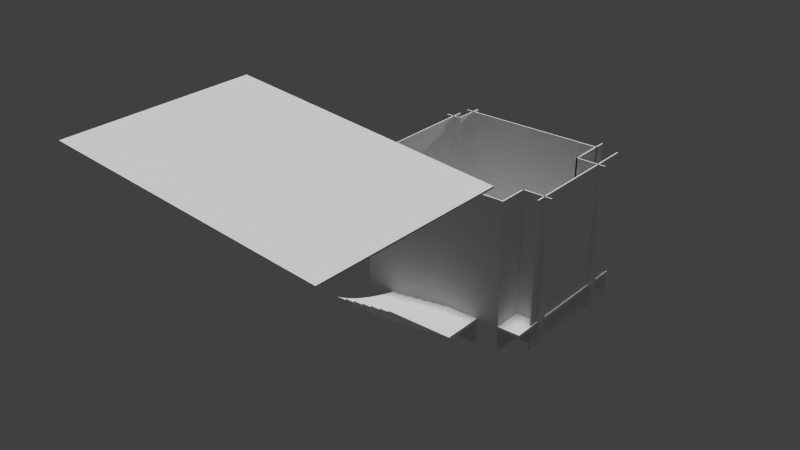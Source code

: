 # Source: floor.blend  (saved by Blender 2.73.0; exported with 4.5.12 LTS)
import bpy
from mathutils import Matrix  # noqa: F401  (used for matrix-valued properties, if any)

bpy.ops.wm.read_factory_settings(use_empty=True)
scene = bpy.context.scene
scene.name = 'Scene'

# ---- collections
col_collection_1 = bpy.data.collections.new('Collection 1'); scene.collection.children.link(col_collection_1)

# ---- materials (node trees are filled in below, after node groups)
mat_concrete = bpy.data.materials.new('Concrete')
mat_concrete.alpha_threshold = 0.0
mat_concrete.use_transparent_shadow = False
mat_concrete.roughness = 0.5
mat_concrete.specular_intensity = 0.108
mat_carpet = bpy.data.materials.new('Carpet')
mat_carpet.alpha_threshold = 0.0
mat_carpet.use_transparent_shadow = False
mat_carpet.roughness = 0.5
mat_carpet.specular_intensity = 0.3182
mat_drywall = bpy.data.materials.new('drywall')
mat_drywall.alpha_threshold = 0.0
mat_drywall.use_transparent_shadow = False
mat_drywall.roughness = 0.5

# ---- material node trees

# ---- world
world_world = bpy.data.worlds.new('World'); scene.world = world_world
world_world.color = (0.05088, 0.05088, 0.05088)
world_world.use_sun_shadow = False
world_world.sun_shadow_jitter_overblur = 0.0
world_world.cycles.sampling_method = 'MANUAL'
world_world.cycles.sample_map_resolution = 256

# ---- lights
light_point = bpy.data.lights.new('Point', 'POINT')
light_point.transmission_factor = 0.0
light_point.energy = 100.0
light_point.shadow_buffer_clip_start = 0.5
light_point.shadow_soft_size = 0.1
light_point.shadow_maximum_resolution = 0.006
light_point.use_absolute_resolution = True
light_point.cycles.use_multiple_importance_sampling = False
light_sun = bpy.data.lights.new('Sun', 'SUN')
light_sun.transmission_factor = 0.0
light_sun.angle = 0.1993
light_sun.energy = 1.0
light_sun.shadow_buffer_clip_start = 0.5
light_sun.shadow_soft_size = 0.1
light_sun.shadow_cascade_max_distance = 1000.0
light_sun.cycles.use_multiple_importance_sampling = False
light_sun_001 = bpy.data.lights.new('Sun.001', 'SUN')
light_sun_001.transmission_factor = 0.0
light_sun_001.angle = 0.1993
light_sun_001.energy = 1.0
light_sun_001.shadow_buffer_clip_start = 0.5
light_sun_001.shadow_soft_size = 0.1
light_sun_001.shadow_cascade_max_distance = 1000.0
light_sun_001.cycles.use_multiple_importance_sampling = False

# ---- meshes
me_cube_001 = bpy.data.meshes.new('Cube.001')
me_cube_001.from_pydata([(-1.0, -1.0, -1.0), (-1.0, 1.0, -1.0), (1.0, 1.0, -1.0), (1.0, -1.0, -1.0), (-1.0, -1.0, 1.0), (-1.0, 1.0, 1.0), (1.0, 1.0, 1.0), (1.0, -1.0, 1.0)], [], [(4, 5, 1, 0), (5, 6, 2, 1), (6, 7, 3, 2), (7, 4, 0, 3), (0, 1, 2, 3), (7, 6, 5, 4)])
me_cube_001.use_remesh_preserve_volume = False
me_cube_001.use_remesh_preserve_attributes = False
me_cube_001.use_mirror_vertex_groups = False
me_cube_001.update()
me_cube = bpy.data.meshes.new('Cube')
me_cube.from_pydata([(-1.0, -1.0, -1.0), (-1.0, 1.0, -1.0), (1.0, 1.0, -1.0), (1.0, -1.0, -1.0), (-1.0, -1.0, 1.0), (-1.0, 1.0, 1.0), (1.0, 1.0, 1.0), (1.0, -1.0, 1.0), (-1.0, -201.0, -1.0), (-1.0, -199.0, -1.0), (1.0, -199.0, -1.0), (1.0, -201.0, -1.0), (-1.0, -201.0, 1.0), (-1.0, -199.0, 1.0), (1.0, -199.0, 1.0), (1.0, -201.0, 1.0), (-0.89, -200.5, -1.0), (-0.91, -200.5, -1.0), (-0.91, -179.5, -1.0), (-0.89, -179.5, -1.0), (-0.89, -200.5, 1.0), (-0.91, -200.5, 1.0), (-0.91, -179.5, 1.0), (-0.89, -179.5, 1.0), (-0.89, -30.45, -1.0), (-0.91, -30.45, -1.0), (-0.91, 10.45, -1.0), (-0.89, 10.45, -1.0), (-0.89, -30.45, 1.0), (-0.91, -30.45, 1.0), (-0.91, 10.45, 1.0), (-0.89, 10.45, 1.0), (-0.8954, -179.5, -1.0), (-0.8954, -181.5, -1.0), (-1.105, -181.5, -1.0), (-1.105, -179.5, -1.0), (-0.8954, -179.5, 1.0), (-0.8954, -181.5, 1.0), (-1.105, -181.5, 1.0), (-1.105, -179.5, 1.0), (-0.8954, -28.5, -1.0), (-0.8954, -30.5, -1.0), (-1.105, -30.5, -1.0), (-1.105, -28.5, -1.0), (-0.8954, -28.5, 1.0), (-0.8954, -30.5, 1.0), (-1.105, -30.5, 1.0), (-1.105, -28.5, 1.0), (-0.99, -184.9, -1.0), (-1.01, -184.9, -1.0), (-1.01, -15.14, -1.0), (-0.99, -15.14, -1.0), (-0.99, -184.9, 1.0), (-1.01, -184.9, 1.0), (-1.01, -15.14, 1.0), (-0.99, -15.14, 1.0), (1.0, -45.0, -1.0), (0.98, -45.0, -1.0), (0.98, 15.0, -1.0), (1.0, 15.0, -1.0), (1.0, -45.0, 1.0), (0.98, -45.0, 1.0), (0.98, 15.0, 1.0), (1.0, 15.0, 1.0), (0.98, -161.0, -1.0), (0.98, -159.0, -1.0), (1.38, -159.0, -1.0), (1.38, -161.0, -1.0), (0.98, -161.0, 1.0), (0.98, -159.0, 1.0), (1.38, -159.0, 1.0), (1.38, -161.0, 1.0), (1.0, -199.0, -1.0), (0.98, -199.0, -1.0), (0.98, -159.0, -1.0), (1.0, -159.0, -1.0), (1.0, -199.0, 1.0), (0.98, -199.0, 1.0), (0.98, -159.0, 1.0), (1.0, -159.0, 1.0), (0.98, -45.0, -1.0), (0.98, -43.0, -1.0), (1.38, -43.0, -1.0), (1.38, -45.0, -1.0), (0.98, -45.0, 1.0), (0.98, -43.0, 1.0), (1.38, -43.0, 1.0), (1.38, -45.0, 1.0), (1.29, -173.5, -1.0), (1.27, -173.5, -1.0), (1.27, 2.175, -1.0), (1.29, 2.175, -1.0), (1.29, -173.5, 1.0), (1.27, -173.5, 1.0), (1.27, 2.175, 1.0), (1.29, 2.175, 1.0)], [], [(4, 5, 1, 0), (5, 6, 2, 1), (6, 7, 3, 2), (7, 4, 0, 3), (0, 1, 2, 3), (7, 6, 5, 4), (12, 13, 9, 8), (13, 14, 10, 9), (14, 15, 11, 10), (15, 12, 8, 11), (8, 9, 10, 11), (15, 14, 13, 12), (20, 21, 17, 16), (21, 22, 18, 17), (22, 23, 19, 18), (23, 20, 16, 19), (16, 17, 18, 19), (23, 22, 21, 20), (28, 29, 25, 24), (29, 30, 26, 25), (30, 31, 27, 26), (31, 28, 24, 27), (24, 25, 26, 27), (31, 30, 29, 28), (36, 37, 33, 32), (37, 38, 34, 33), (38, 39, 35, 34), (39, 36, 32, 35), (32, 33, 34, 35), (39, 38, 37, 36), (44, 45, 41, 40), (45, 46, 42, 41), (46, 47, 43, 42), (47, 44, 40, 43), (40, 41, 42, 43), (47, 46, 45, 44), (52, 53, 49, 48), (53, 54, 50, 49), (54, 55, 51, 50), (55, 52, 48, 51), (48, 49, 50, 51), (55, 54, 53, 52), (60, 61, 57, 56), (61, 62, 58, 57), (62, 63, 59, 58), (63, 60, 56, 59), (56, 57, 58, 59), (63, 62, 61, 60), (68, 69, 65, 64), (69, 70, 66, 65), (70, 71, 67, 66), (71, 68, 64, 67), (64, 65, 66, 67), (71, 70, 69, 68), (76, 77, 73, 72), (77, 78, 74, 73), (78, 79, 75, 74), (79, 76, 72, 75), (72, 73, 74, 75), (79, 78, 77, 76), (84, 85, 81, 80), (85, 86, 82, 81), (86, 87, 83, 82), (87, 84, 80, 83), (80, 81, 82, 83), (87, 86, 85, 84), (92, 93, 89, 88), (93, 94, 90, 89), (94, 95, 91, 90), (95, 92, 88, 91), (88, 89, 90, 91), (95, 94, 93, 92)])
me_cube.polygons.foreach_set('material_index', [1, 1, 1, 2, 1, 1, 1, 2, 1, 1, 1, 1, 1, 1, 1, 0, 1, 1, 1, 1, 1, 0, 1, 1, 1, 1, 1, 0, 1, 1, 1, 0, 1, 1, 1, 1, 1, 1, 1, 2, 1, 1, 1, 0, 1, 1, 1, 1, 1, 0, 1, 1, 1, 1, 1, 0, 1, 1, 1, 1, 1, 1, 1, 0, 1, 1, 1, 2, 1, 1, 1, 1])
me_cube.materials.append(mat_concrete)
me_cube.materials.append(mat_carpet)
me_cube.materials.append(mat_drywall)
me_cube.use_remesh_preserve_volume = False
me_cube.use_remesh_preserve_attributes = False
me_cube.use_mirror_vertex_groups = False
me_cube.update()
me_plane = bpy.data.meshes.new('Plane')
me_plane.from_pydata([(0.6226, -1.0, 0.1), (0.6226, 1.0, 0.1), (1.303, 1.0, 0.1), (1.303, -1.0, 0.1), (0.6226, -1.0, 0.14), (0.6226, 1.0, 0.14), (1.303, 1.0, 0.14), (1.303, -1.0, 0.14), (-1.0, -1.0, 0.0), (1.0, -1.0, 0.0), (-1.0, 1.0, 0.0), (1.0, 1.0, 0.0), (-0.9319, 1.551, 0.0), (-0.9319, 1.551, 0.04), (-0.8644, 1.529, 0.0), (-0.8644, 1.529, 0.04), (-0.7982, 1.491, 0.0), (-0.7982, 1.491, 0.04), (-0.734, 1.44, 0.0), (-0.734, 1.44, 0.04), (-0.6723, 1.375, 0.0), (-0.6723, 1.375, 0.04), (-0.6138, 1.296, 0.0), (-0.6138, 1.296, 0.04), (-0.559, 1.205, 0.0), (-0.559, 1.205, 0.04), (-0.5085, 1.102, 0.0), (-0.5085, 1.102, 0.04), (-0.4627, 0.9888, 0.0), (-0.4627, 0.9888, 0.04), (-0.4221, 0.8659, 0.0), (-0.4221, 0.8659, 0.04), (-0.387, 0.7347, 0.0), (-0.387, 0.7347, 0.04), (-0.3578, 0.5965, 0.0), (-0.3578, 0.5965, 0.04), (-0.3348, 0.4524, 0.0), (-0.3348, 0.4524, 0.04), (-0.3183, 0.3041, 0.0), (-0.3183, 0.3041, 0.04), (-0.3083, 0.1528, 0.0), (-0.3083, 0.1528, 0.04), (-0.3049, -9.534e-08, 0.0), (-0.3049, -9.534e-08, 0.04), (-0.3083, -0.1528, 0.0), (-0.3083, -0.1528, 0.04), (-0.3183, -0.3041, 0.0), (-0.3183, -0.3041, 0.04), (-0.3348, -0.4524, 0.0), (-0.3348, -0.4524, 0.04), (-0.3578, -0.5965, 0.0), (-0.3578, -0.5965, 0.04), (-0.387, -0.7347, 0.0), (-0.387, -0.7347, 0.04), (-0.4221, -0.8659, 0.0), (-0.4221, -0.8659, 0.04), (-0.4627, -0.9888, 0.0), (-0.4627, -0.9888, 0.04), (-0.5085, -1.102, 0.0), (-0.5085, -1.102, 0.04), (-0.559, -1.205, 0.0), (-0.559, -1.205, 0.04), (-0.6138, -1.296, 0.0), (-0.6138, -1.296, 0.04), (-0.6723, -1.375, 0.0), (-0.6723, -1.375, 0.04), (-0.734, -1.44, 0.0), (-0.734, -1.44, 0.04), (-0.7982, -1.491, 0.0), (-0.7982, -1.491, 0.04), (-0.8644, -1.529, 0.0), (-0.8644, -1.529, 0.04), (-0.9319, -1.551, 0.0), (-0.9319, -1.551, 0.04), (0.0, -1.555, 0.0), (0.0, -1.555, 0.04), (0.0, 1.555, 0.0), (0.0, 1.555, 0.04), (-1.072, 1.551, -0.02), (-1.072, 1.551, 0.02), (-1.004, 1.529, -0.02), (-1.004, 1.529, 0.02), (-0.9382, 1.491, -0.02), (-0.9382, 1.491, 0.02), (-0.874, 1.44, -0.02), (-0.874, 1.44, 0.02), (-0.8123, 1.375, -0.02), (-0.8123, 1.375, 0.02), (-0.7538, 1.296, -0.02), (-0.7538, 1.296, 0.02), (-0.699, 1.205, -0.02), (-0.699, 1.205, 0.02), (-0.6485, 1.102, -0.02), (-0.6485, 1.102, 0.02), (-0.6027, 0.9888, -0.02), (-0.6027, 0.9888, 0.02), (-0.5621, 0.8659, -0.02), (-0.5621, 0.8659, 0.02), (-0.527, 0.7347, -0.02), (-0.527, 0.7347, 0.02), (-0.4978, 0.5965, -0.02), (-0.4978, 0.5965, 0.02), (-0.4748, 0.4524, -0.02), (-0.4748, 0.4524, 0.02), (-0.4583, 0.3041, -0.02), (-0.4583, 0.3041, 0.02), (-0.4483, 0.1528, -0.02), (-0.4483, 0.1528, 0.02), (-0.4449, -9.534e-08, -0.02), (-0.4449, -9.534e-08, 0.02), (-0.4483, -0.1528, -0.02), (-0.4483, -0.1528, 0.02), (-0.4583, -0.3041, -0.02), (-0.4583, -0.3041, 0.02), (-0.4748, -0.4524, -0.02), (-0.4748, -0.4524, 0.02), (-0.4978, -0.5965, -0.02), (-0.4978, -0.5965, 0.02), (-0.527, -0.7347, -0.02), (-0.527, -0.7347, 0.02), (-0.5621, -0.8659, -0.02), (-0.5621, -0.8659, 0.02), (-0.6027, -0.9888, -0.02), (-0.6027, -0.9888, 0.02), (-0.6485, -1.102, -0.02), (-0.6485, -1.102, 0.02), (-0.699, -1.205, -0.02), (-0.699, -1.205, 0.02), (-0.7538, -1.296, -0.02), (-0.7538, -1.296, 0.02), (-0.8123, -1.375, -0.02), (-0.8123, -1.375, 0.02), (-0.874, -1.44, -0.02), (-0.874, -1.44, 0.02), (-0.9382, -1.491, -0.02), (-0.9382, -1.491, 0.02), (-1.004, -1.529, -0.02), (-1.004, -1.529, 0.02), (-1.072, -1.551, -0.02), (-1.072, -1.551, 0.02), (-0.14, -1.555, -0.02), (-0.14, -1.555, 0.02), (-0.14, 1.555, -0.02), (-0.14, 1.555, 0.02), (-0.2319, 1.551, 0.1), (-0.2319, 1.551, 0.14), (-0.1644, 1.529, 0.1), (-0.1644, 1.529, 0.14), (-0.09823, 1.491, 0.1), (-0.09823, 1.491, 0.14), (-0.034, 1.44, 0.1), (-0.034, 1.44, 0.14), (0.02766, 1.375, 0.1), (0.02766, 1.375, 0.14), (0.08617, 1.296, 0.1), (0.08617, 1.296, 0.14), (0.141, 1.205, 0.1), (0.141, 1.205, 0.14), (0.1915, 1.102, 0.1), (0.1915, 1.102, 0.14), (0.2373, 0.9888, 0.1), (0.2373, 0.9888, 0.14), (0.2779, 0.8659, 0.1), (0.2779, 0.8659, 0.14), (0.313, 0.7347, 0.1), (0.313, 0.7347, 0.14), (0.3422, 0.5965, 0.1), (0.3422, 0.5965, 0.14), (0.3652, 0.4524, 0.1), (0.3652, 0.4524, 0.14), (0.3817, 0.3041, 0.1), (0.3817, 0.3041, 0.14), (0.3917, 0.1528, 0.1), (0.3917, 0.1528, 0.14), (0.3951, -9.534e-08, 0.1), (0.3951, -9.534e-08, 0.14), (0.3917, -0.1528, 0.1), (0.3917, -0.1528, 0.14), (0.3817, -0.3041, 0.1), (0.3817, -0.3041, 0.14), (0.3652, -0.4524, 0.1), (0.3652, -0.4524, 0.14), (0.3422, -0.5965, 0.1), (0.3422, -0.5965, 0.14), (0.313, -0.7347, 0.1), (0.313, -0.7347, 0.14), (0.2779, -0.8659, 0.1), (0.2779, -0.8659, 0.14), (0.2373, -0.9888, 0.1), (0.2373, -0.9888, 0.14), (0.1915, -1.102, 0.1), (0.1915, -1.102, 0.14), (0.141, -1.205, 0.1), (0.141, -1.205, 0.14), (0.08617, -1.296, 0.1), (0.08617, -1.296, 0.14), (0.02766, -1.375, 0.1), (0.02766, -1.375, 0.14), (-0.034, -1.44, 0.1), (-0.034, -1.44, 0.14), (-0.09823, -1.491, 0.1), (-0.09823, -1.491, 0.14), (-0.1644, -1.529, 0.1), (-0.1644, -1.529, 0.14), (-0.2319, -1.551, 0.1), (-0.2319, -1.551, 0.14), (0.7, -1.555, 0.1), (0.7, -1.555, 0.14), (0.7, 1.555, 0.1), (0.7, 1.555, 0.14), (-0.7919, 1.551, 0.02), (-0.7919, 1.551, 0.06), (-0.7244, 1.529, 0.02), (-0.7244, 1.529, 0.06), (-0.6582, 1.491, 0.02), (-0.6582, 1.491, 0.06), (-0.594, 1.44, 0.02), (-0.594, 1.44, 0.06), (-0.5323, 1.375, 0.02), (-0.5323, 1.375, 0.06), (-0.4738, 1.296, 0.02), (-0.4738, 1.296, 0.06), (-0.419, 1.205, 0.02), (-0.419, 1.205, 0.06), (-0.3685, 1.102, 0.02), (-0.3685, 1.102, 0.06), (-0.3227, 0.9888, 0.02), (-0.3227, 0.9888, 0.06), (-0.2821, 0.8659, 0.02), (-0.2821, 0.8659, 0.06), (-0.247, 0.7347, 0.02), (-0.247, 0.7347, 0.06), (-0.2178, 0.5965, 0.02), (-0.2178, 0.5965, 0.06), (-0.1948, 0.4524, 0.02), (-0.1948, 0.4524, 0.06), (-0.1783, 0.3041, 0.02), (-0.1783, 0.3041, 0.06), (-0.1683, 0.1528, 0.02), (-0.1683, 0.1528, 0.06), (-0.1649, -9.534e-08, 0.02), (-0.1649, -9.534e-08, 0.06), (-0.1683, -0.1528, 0.02), (-0.1683, -0.1528, 0.06), (-0.1783, -0.3041, 0.02), (-0.1783, -0.3041, 0.06), (-0.1948, -0.4524, 0.02), (-0.1948, -0.4524, 0.06), (-0.2178, -0.5965, 0.02), (-0.2178, -0.5965, 0.06), (-0.247, -0.7347, 0.02), (-0.247, -0.7347, 0.06), (-0.2821, -0.8659, 0.02), (-0.2821, -0.8659, 0.06), (-0.3227, -0.9888, 0.02), (-0.3227, -0.9888, 0.06), (-0.3685, -1.102, 0.02), (-0.3685, -1.102, 0.06), (-0.419, -1.205, 0.02), (-0.419, -1.205, 0.06), (-0.4738, -1.296, 0.02), (-0.4738, -1.296, 0.06), (-0.5323, -1.375, 0.02), (-0.5323, -1.375, 0.06), (-0.594, -1.44, 0.02), (-0.594, -1.44, 0.06), (-0.6582, -1.491, 0.02), (-0.6582, -1.491, 0.06), (-0.7244, -1.529, 0.02), (-0.7244, -1.529, 0.06), (-0.7919, -1.551, 0.02), (-0.7919, -1.551, 0.06), (0.14, -1.555, 0.02), (0.14, -1.555, 0.06), (0.14, 1.555, 0.02), (0.14, 1.555, 0.06), (-0.6519, 1.551, 0.04), (-0.6519, 1.551, 0.08), (-0.5844, 1.529, 0.04), (-0.5844, 1.529, 0.08), (-0.5182, 1.491, 0.04), (-0.5182, 1.491, 0.08), (-0.454, 1.44, 0.04), (-0.454, 1.44, 0.08), (-0.3923, 1.375, 0.04), (-0.3923, 1.375, 0.08), (-0.3338, 1.296, 0.04), (-0.3338, 1.296, 0.08), (-0.279, 1.205, 0.04), (-0.279, 1.205, 0.08), (-0.2285, 1.102, 0.04), (-0.2285, 1.102, 0.08), (-0.1827, 0.9888, 0.04), (-0.1827, 0.9888, 0.08), (-0.1421, 0.8659, 0.04), (-0.1421, 0.8659, 0.08), (-0.107, 0.7347, 0.04), (-0.107, 0.7347, 0.08), (-0.07783, 0.5965, 0.04), (-0.07783, 0.5965, 0.08), (-0.05485, 0.4524, 0.04), (-0.05485, 0.4524, 0.08), (-0.03828, 0.3041, 0.04), (-0.03828, 0.3041, 0.08), (-0.02827, 0.1528, 0.04), (-0.02827, 0.1528, 0.08), (-0.02492, -9.534e-08, 0.04), (-0.02492, -9.534e-08, 0.08), (-0.02827, -0.1528, 0.04), (-0.02827, -0.1528, 0.08), (-0.03828, -0.3041, 0.04), (-0.03828, -0.3041, 0.08), (-0.05485, -0.4524, 0.04), (-0.05485, -0.4524, 0.08), (-0.07783, -0.5965, 0.04), (-0.07783, -0.5965, 0.08), (-0.107, -0.7347, 0.04), (-0.107, -0.7347, 0.08), (-0.1421, -0.8659, 0.04), (-0.1421, -0.8659, 0.08), (-0.1827, -0.9888, 0.04), (-0.1827, -0.9888, 0.08), (-0.2285, -1.102, 0.04), (-0.2285, -1.102, 0.08), (-0.279, -1.205, 0.04), (-0.279, -1.205, 0.08), (-0.3338, -1.296, 0.04), (-0.3338, -1.296, 0.08), (-0.3923, -1.375, 0.04), (-0.3923, -1.375, 0.08), (-0.454, -1.44, 0.04), (-0.454, -1.44, 0.08), (-0.5182, -1.491, 0.04), (-0.5182, -1.491, 0.08), (-0.5844, -1.529, 0.04), (-0.5844, -1.529, 0.08), (-0.6519, -1.551, 0.04), (-0.6519, -1.551, 0.08), (0.28, -1.555, 0.04), (0.28, -1.555, 0.08), (0.28, 1.555, 0.04), (0.28, 1.555, 0.08), (-0.5119, 1.551, 0.06), (-0.5119, 1.551, 0.1), (-0.4444, 1.529, 0.06), (-0.4444, 1.529, 0.1), (-0.3782, 1.491, 0.06), (-0.3782, 1.491, 0.1), (-0.314, 1.44, 0.06), (-0.314, 1.44, 0.1), (-0.2523, 1.375, 0.06), (-0.2523, 1.375, 0.1), (-0.1938, 1.296, 0.06), (-0.1938, 1.296, 0.1), (-0.139, 1.205, 0.06), (-0.139, 1.205, 0.1), (-0.0885, 1.102, 0.06), (-0.0885, 1.102, 0.1), (-0.0427, 0.9888, 0.06), (-0.0427, 0.9888, 0.1), (-0.002062, 0.8659, 0.06), (-0.002062, 0.8659, 0.1), (0.03301, 0.7347, 0.06), (0.03301, 0.7347, 0.1), (0.06217, 0.5965, 0.06), (0.06217, 0.5965, 0.1), (0.08515, 0.4524, 0.06), (0.08515, 0.4524, 0.1), (0.1017, 0.3041, 0.06), (0.1017, 0.3041, 0.1), (0.1117, 0.1528, 0.06), (0.1117, 0.1528, 0.1), (0.1151, -9.534e-08, 0.06), (0.1151, -9.534e-08, 0.1), (0.1117, -0.1528, 0.06), (0.1117, -0.1528, 0.1), (0.1017, -0.3041, 0.06), (0.1017, -0.3041, 0.1), (0.08515, -0.4524, 0.06), (0.08515, -0.4524, 0.1), (0.06217, -0.5965, 0.06), (0.06217, -0.5965, 0.1), (0.03301, -0.7347, 0.06), (0.03301, -0.7347, 0.1), (-0.002062, -0.8659, 0.06), (-0.002062, -0.8659, 0.1), (-0.0427, -0.9888, 0.06), (-0.0427, -0.9888, 0.1), (-0.0885, -1.102, 0.06), (-0.0885, -1.102, 0.1), (-0.139, -1.205, 0.06), (-0.139, -1.205, 0.1), (-0.1938, -1.296, 0.06), (-0.1938, -1.296, 0.1), (-0.2523, -1.375, 0.06), (-0.2523, -1.375, 0.1), (-0.314, -1.44, 0.06), (-0.314, -1.44, 0.1), (-0.3782, -1.491, 0.06), (-0.3782, -1.491, 0.1), (-0.4444, -1.529, 0.06), (-0.4444, -1.529, 0.1), (-0.5119, -1.551, 0.06), (-0.5119, -1.551, 0.1), (0.42, -1.555, 0.06), (0.42, -1.555, 0.1), (0.42, 1.555, 0.06), (0.42, 1.555, 0.1), (-0.3719, 1.551, 0.08), (-0.3719, 1.551, 0.12), (-0.3044, 1.529, 0.08), (-0.3044, 1.529, 0.12), (-0.2382, 1.491, 0.08), (-0.2382, 1.491, 0.12), (-0.174, 1.44, 0.08), (-0.174, 1.44, 0.12), (-0.1123, 1.375, 0.08), (-0.1123, 1.375, 0.12), (-0.05383, 1.296, 0.08), (-0.05383, 1.296, 0.12), (0.0009544, 1.205, 0.08), (0.0009544, 1.205, 0.12), (0.0515, 1.102, 0.08), (0.0515, 1.102, 0.12), (0.0973, 0.9888, 0.08), (0.0973, 0.9888, 0.12), (0.1379, 0.8659, 0.08), (0.1379, 0.8659, 0.12), (0.173, 0.7347, 0.08), (0.173, 0.7347, 0.12), (0.2022, 0.5965, 0.08), (0.2022, 0.5965, 0.12), (0.2252, 0.4524, 0.08), (0.2252, 0.4524, 0.12), (0.2417, 0.3041, 0.08), (0.2417, 0.3041, 0.12), (0.2517, 0.1528, 0.08), (0.2517, 0.1528, 0.12), (0.2551, -9.534e-08, 0.08), (0.2551, -9.534e-08, 0.12), (0.2517, -0.1528, 0.08), (0.2517, -0.1528, 0.12), (0.2417, -0.3041, 0.08), (0.2417, -0.3041, 0.12), (0.2252, -0.4524, 0.08), (0.2252, -0.4524, 0.12), (0.2022, -0.5965, 0.08), (0.2022, -0.5965, 0.12), (0.173, -0.7347, 0.08), (0.173, -0.7347, 0.12), (0.1379, -0.8659, 0.08), (0.1379, -0.8659, 0.12), (0.0973, -0.9888, 0.08), (0.0973, -0.9888, 0.12), (0.0515, -1.102, 0.08), (0.0515, -1.102, 0.12), (0.0009542, -1.205, 0.08), (0.0009542, -1.205, 0.12), (-0.05383, -1.296, 0.08), (-0.05383, -1.296, 0.12), (-0.1123, -1.375, 0.08), (-0.1123, -1.375, 0.12), (-0.174, -1.44, 0.08), (-0.174, -1.44, 0.12), (-0.2382, -1.491, 0.08), (-0.2382, -1.491, 0.12), (-0.3044, -1.529, 0.08), (-0.3044, -1.529, 0.12), (-0.3719, -1.551, 0.08), (-0.3719, -1.551, 0.12), (0.56, -1.555, 0.08), (0.56, -1.555, 0.12), (0.56, 1.555, 0.08), (0.56, 1.555, 0.12)], [], [(4, 5, 1, 0), (5, 6, 2, 1), (6, 7, 3, 2), (7, 4, 0, 3), (0, 1, 2, 3), (7, 6, 5, 4), (8, 9, 11, 10), (76, 12, 13, 77), (12, 14, 15, 13), (14, 16, 17, 15), (16, 18, 19, 17), (18, 20, 21, 19), (20, 22, 23, 21), (22, 24, 25, 23), (24, 26, 27, 25), (26, 28, 29, 27), (28, 30, 31, 29), (30, 32, 33, 31), (32, 34, 35, 33), (34, 36, 37, 35), (36, 38, 39, 37), (38, 40, 41, 39), (40, 42, 43, 41), (42, 44, 45, 43), (44, 46, 47, 45), (46, 48, 49, 47), (48, 50, 51, 49), (50, 52, 53, 51), (52, 54, 55, 53), (54, 56, 57, 55), (56, 58, 59, 57), (58, 60, 61, 59), (60, 62, 63, 61), (62, 64, 65, 63), (64, 66, 67, 65), (66, 68, 69, 67), (68, 70, 71, 69), (70, 72, 73, 71), (72, 74, 75, 73), (76, 74, 72, 70, 68, 66, 64, 62, 60, 58, 56, 54, 52, 50, 48, 46, 44, 42, 40, 38, 36, 34, 32, 30, 28, 26, 24, 22, 20, 18, 16, 14, 12), (77, 76, 74, 75), (15, 17, 19, 21, 23, 25, 27, 29, 31, 33, 35, 37, 39, 41, 43, 45, 47, 49, 51, 53, 55, 57, 59, 61, 63, 65, 67, 69, 71, 73, 75, 77, 13), (142, 78, 79, 143), (78, 80, 81, 79), (80, 82, 83, 81), (82, 84, 85, 83), (84, 86, 87, 85), (86, 88, 89, 87), (88, 90, 91, 89), (90, 92, 93, 91), (92, 94, 95, 93), (94, 96, 97, 95), (96, 98, 99, 97), (98, 100, 101, 99), (100, 102, 103, 101), (102, 104, 105, 103), (104, 106, 107, 105), (106, 108, 109, 107), (108, 110, 111, 109), (110, 112, 113, 111), (112, 114, 115, 113), (114, 116, 117, 115), (116, 118, 119, 117), (118, 120, 121, 119), (120, 122, 123, 121), (122, 124, 125, 123), (124, 126, 127, 125), (126, 128, 129, 127), (128, 130, 131, 129), (130, 132, 133, 131), (132, 134, 135, 133), (134, 136, 137, 135), (136, 138, 139, 137), (138, 140, 141, 139), (142, 140, 138, 136, 134, 132, 130, 128, 126, 124, 122, 120, 118, 116, 114, 112, 110, 108, 106, 104, 102, 100, 98, 96, 94, 92, 90, 88, 86, 84, 82, 80, 78), (143, 142, 140, 141), (81, 83, 85, 87, 89, 91, 93, 95, 97, 99, 101, 103, 105, 107, 109, 111, 113, 115, 117, 119, 121, 123, 125, 127, 129, 131, 133, 135, 137, 139, 141, 143, 79), (208, 144, 145, 209), (144, 146, 147, 145), (146, 148, 149, 147), (148, 150, 151, 149), (150, 152, 153, 151), (152, 154, 155, 153), (154, 156, 157, 155), (156, 158, 159, 157), (158, 160, 161, 159), (160, 162, 163, 161), (162, 164, 165, 163), (164, 166, 167, 165), (166, 168, 169, 167), (168, 170, 171, 169), (170, 172, 173, 171), (172, 174, 175, 173), (174, 176, 177, 175), (176, 178, 179, 177), (178, 180, 181, 179), (180, 182, 183, 181), (182, 184, 185, 183), (184, 186, 187, 185), (186, 188, 189, 187), (188, 190, 191, 189), (190, 192, 193, 191), (192, 194, 195, 193), (194, 196, 197, 195), (196, 198, 199, 197), (198, 200, 201, 199), (200, 202, 203, 201), (202, 204, 205, 203), (204, 206, 207, 205), (208, 206, 204, 202, 200, 198, 196, 194, 192, 190, 188, 186, 184, 182, 180, 178, 176, 174, 172, 170, 168, 166, 164, 162, 160, 158, 156, 154, 152, 150, 148, 146, 144), (209, 208, 206, 207), (147, 149, 151, 153, 155, 157, 159, 161, 163, 165, 167, 169, 171, 173, 175, 177, 179, 181, 183, 185, 187, 189, 191, 193, 195, 197, 199, 201, 203, 205, 207, 209, 145), (274, 210, 211, 275), (210, 212, 213, 211), (212, 214, 215, 213), (214, 216, 217, 215), (216, 218, 219, 217), (218, 220, 221, 219), (220, 222, 223, 221), (222, 224, 225, 223), (224, 226, 227, 225), (226, 228, 229, 227), (228, 230, 231, 229), (230, 232, 233, 231), (232, 234, 235, 233), (234, 236, 237, 235), (236, 238, 239, 237), (238, 240, 241, 239), (240, 242, 243, 241), (242, 244, 245, 243), (244, 246, 247, 245), (246, 248, 249, 247), (248, 250, 251, 249), (250, 252, 253, 251), (252, 254, 255, 253), (254, 256, 257, 255), (256, 258, 259, 257), (258, 260, 261, 259), (260, 262, 263, 261), (262, 264, 265, 263), (264, 266, 267, 265), (266, 268, 269, 267), (268, 270, 271, 269), (270, 272, 273, 271), (274, 272, 270, 268, 266, 264, 262, 260, 258, 256, 254, 252, 250, 248, 246, 244, 242, 240, 238, 236, 234, 232, 230, 228, 226, 224, 222, 220, 218, 216, 214, 212, 210), (275, 274, 272, 273), (213, 215, 217, 219, 221, 223, 225, 227, 229, 231, 233, 235, 237, 239, 241, 243, 245, 247, 249, 251, 253, 255, 257, 259, 261, 263, 265, 267, 269, 271, 273, 275, 211), (340, 276, 277, 341), (276, 278, 279, 277), (278, 280, 281, 279), (280, 282, 283, 281), (282, 284, 285, 283), (284, 286, 287, 285), (286, 288, 289, 287), (288, 290, 291, 289), (290, 292, 293, 291), (292, 294, 295, 293), (294, 296, 297, 295), (296, 298, 299, 297), (298, 300, 301, 299), (300, 302, 303, 301), (302, 304, 305, 303), (304, 306, 307, 305), (306, 308, 309, 307), (308, 310, 311, 309), (310, 312, 313, 311), (312, 314, 315, 313), (314, 316, 317, 315), (316, 318, 319, 317), (318, 320, 321, 319), (320, 322, 323, 321), (322, 324, 325, 323), (324, 326, 327, 325), (326, 328, 329, 327), (328, 330, 331, 329), (330, 332, 333, 331), (332, 334, 335, 333), (334, 336, 337, 335), (336, 338, 339, 337), (340, 338, 336, 334, 332, 330, 328, 326, 324, 322, 320, 318, 316, 314, 312, 310, 308, 306, 304, 302, 300, 298, 296, 294, 292, 290, 288, 286, 284, 282, 280, 278, 276), (341, 340, 338, 339), (279, 281, 283, 285, 287, 289, 291, 293, 295, 297, 299, 301, 303, 305, 307, 309, 311, 313, 315, 317, 319, 321, 323, 325, 327, 329, 331, 333, 335, 337, 339, 341, 277), (406, 342, 343, 407), (342, 344, 345, 343), (344, 346, 347, 345), (346, 348, 349, 347), (348, 350, 351, 349), (350, 352, 353, 351), (352, 354, 355, 353), (354, 356, 357, 355), (356, 358, 359, 357), (358, 360, 361, 359), (360, 362, 363, 361), (362, 364, 365, 363), (364, 366, 367, 365), (366, 368, 369, 367), (368, 370, 371, 369), (370, 372, 373, 371), (372, 374, 375, 373), (374, 376, 377, 375), (376, 378, 379, 377), (378, 380, 381, 379), (380, 382, 383, 381), (382, 384, 385, 383), (384, 386, 387, 385), (386, 388, 389, 387), (388, 390, 391, 389), (390, 392, 393, 391), (392, 394, 395, 393), (394, 396, 397, 395), (396, 398, 399, 397), (398, 400, 401, 399), (400, 402, 403, 401), (402, 404, 405, 403), (406, 404, 402, 400, 398, 396, 394, 392, 390, 388, 386, 384, 382, 380, 378, 376, 374, 372, 370, 368, 366, 364, 362, 360, 358, 356, 354, 352, 350, 348, 346, 344, 342), (407, 406, 404, 405), (345, 347, 349, 351, 353, 355, 357, 359, 361, 363, 365, 367, 369, 371, 373, 375, 377, 379, 381, 383, 385, 387, 389, 391, 393, 395, 397, 399, 401, 403, 405, 407, 343), (472, 408, 409, 473), (408, 410, 411, 409), (410, 412, 413, 411), (412, 414, 415, 413), (414, 416, 417, 415), (416, 418, 419, 417), (418, 420, 421, 419), (420, 422, 423, 421), (422, 424, 425, 423), (424, 426, 427, 425), (426, 428, 429, 427), (428, 430, 431, 429), (430, 432, 433, 431), (432, 434, 435, 433), (434, 436, 437, 435), (436, 438, 439, 437), (438, 440, 441, 439), (440, 442, 443, 441), (442, 444, 445, 443), (444, 446, 447, 445), (446, 448, 449, 447), (448, 450, 451, 449), (450, 452, 453, 451), (452, 454, 455, 453), (454, 456, 457, 455), (456, 458, 459, 457), (458, 460, 461, 459), (460, 462, 463, 461), (462, 464, 465, 463), (464, 466, 467, 465), (466, 468, 469, 467), (468, 470, 471, 469), (472, 470, 468, 466, 464, 462, 460, 458, 456, 454, 452, 450, 448, 446, 444, 442, 440, 438, 436, 434, 432, 430, 428, 426, 424, 422, 420, 418, 416, 414, 412, 410, 408), (473, 472, 470, 471), (411, 413, 415, 417, 419, 421, 423, 425, 427, 429, 431, 433, 435, 437, 439, 441, 443, 445, 447, 449, 451, 453, 455, 457, 459, 461, 463, 465, 467, 469, 471, 473, 409)])
me_plane.polygons.foreach_set('material_index', [0, 0, 0, 0, 0, 0, 1, 0, 0, 0, 0, 0, 0, 0, 0, 0, 0, 0, 0, 0, 0, 0, 0, 0, 0, 0, 0, 0, 0, 0, 0, 0, 0, 0, 0, 0, 0, 0, 0, 0, 0, 0, 0, 0, 0, 0, 0, 0, 0, 0, 0, 0, 0, 0, 0, 0, 0, 0, 0, 0, 0, 0, 0, 0, 0, 0, 0, 0, 0, 0, 0, 0, 0, 0, 0, 0, 0, 0, 0, 0, 0, 0, 0, 0, 0, 0, 0, 0, 0, 0, 0, 0, 0, 0, 0, 0, 0, 0, 0, 0, 0, 0, 0, 0, 0, 0, 0, 0, 0, 0, 0, 0, 0, 0, 0, 0, 0, 0, 0, 0, 0, 0, 0, 0, 0, 0, 0, 0, 0, 0, 0, 0, 0, 0, 0, 0, 0, 0, 0, 0, 0, 0, 0, 0, 0, 0, 0, 0, 0, 0, 0, 0, 0, 0, 0, 0, 0, 0, 0, 0, 0, 0, 0, 0, 0, 0, 0, 0, 0, 0, 0, 0, 0, 0, 0, 0, 0, 0, 0, 0, 0, 0, 0, 0, 0, 0, 0, 0, 0, 0, 0, 0, 0, 0, 0, 0, 0, 0, 0, 0, 0, 0, 0, 0, 0, 0, 0, 0, 0, 0, 0, 0, 0, 0, 0, 0, 0, 0, 0, 0, 0, 0, 0, 0, 0, 0, 0, 0, 0, 0, 0, 0, 0, 0, 0, 0, 0, 0, 0, 0, 0, 0, 0, 0, 0, 0, 0, 0, 0, 0, 0, 0])
_uv = me_plane.uv_layers.new(name='UVMap')
_uv.uv.foreach_set('vector', [0.1341, 1.0, 0.1341, 0.7187, 0.1379, 0.7187, 0.1379, 1.0, 0.1647, 0.9375, 0.1647, 0.8453, 0.1686, 0.8453, 0.1686, 0.9375, 0.1302, 1.0, 0.1302, 0.7187, 0.1341, 0.7187, 0.1341, 1.0, 0.1724, 0.9375, 0.1724, 0.8453, 0.1762, 0.8453, 0.1762, 0.9375, 0.06512, 1.0, 0.06512, 0.7187, 0.1302, 0.7187, 0.1302, 1.0, 2.283e-08, 1.0, 0.0, 0.7187, 0.06512, 0.7187, 0.06512, 1.0, 0.1915, 0.2813, 1.142e-08, 0.2813, 0.0, 2.515e-08, 0.1915, 0.0, 0.1724, 0.7187, 0.1724, 0.8453, 0.1686, 0.8453, 0.1686, 0.7187, 0.1862, 0.887, 0.1862, 0.877, 0.19, 0.877, 0.19, 0.887, 0.1862, 0.877, 0.1862, 0.8667, 0.19, 0.8667, 0.19, 0.877, 0.1862, 0.8667, 0.1862, 0.8561, 0.19, 0.8561, 0.19, 0.8667, 0.1862, 0.8561, 0.1862, 0.8453, 0.19, 0.8453, 0.19, 0.8561, 0.7462, 0.3867, 0.7462, 0.3977, 0.7423, 0.3977, 0.7423, 0.3867, 0.7462, 0.3977, 0.7462, 0.4105, 0.7423, 0.4105, 0.7423, 0.3977, 0.7462, 0.4105, 0.7462, 0.425, 0.7423, 0.425, 0.7423, 0.4105, 0.7462, 0.425, 0.7462, 0.4409, 0.7423, 0.4409, 0.7423, 0.425, 0.7462, 0.4409, 0.7462, 0.4582, 0.7423, 0.4582, 0.7423, 0.4409, 0.7462, 0.4582, 0.7462, 0.4766, 0.7423, 0.4766, 0.7423, 0.4582, 0.7462, 0.4766, 0.7462, 0.4961, 0.7423, 0.4961, 0.7423, 0.4766, 0.7462, 0.4961, 0.7462, 0.5164, 0.7423, 0.5164, 0.7423, 0.4961, 0.7462, 0.5164, 0.7462, 0.5372, 0.7423, 0.5372, 0.7423, 0.5164, 0.7462, 0.5372, 0.7462, 0.5585, 0.7423, 0.5585, 0.7423, 0.5372, 0.7462, 0.5585, 0.7462, 0.58, 0.7423, 0.58, 0.7423, 0.5585, 0.7462, 0.58, 0.7462, 0.6015, 0.7423, 0.6015, 0.7423, 0.58, 0.7462, 0.6015, 0.7462, 0.6228, 0.7423, 0.6228, 0.7423, 0.6015, 0.7462, 0.6228, 0.7462, 0.6436, 0.7423, 0.6436, 0.7423, 0.6228, 0.7462, 0.6436, 0.7462, 0.6639, 0.7423, 0.6639, 0.7423, 0.6436, 0.7462, 0.6639, 0.7462, 0.6833, 0.7423, 0.6833, 0.7423, 0.6639, 0.7462, 0.6833, 0.7462, 0.7018, 0.7423, 0.7018, 0.7423, 0.6833, 0.7462, 0.7018, 0.7462, 0.7191, 0.7423, 0.7191, 0.7423, 0.7018, 0.7462, 0.7191, 0.7462, 0.735, 0.7423, 0.735, 0.7423, 0.7191, 0.7462, 0.735, 0.7462, 0.7494, 0.7423, 0.7494, 0.7423, 0.735, 0.7462, 0.7494, 0.7462, 0.7623, 0.7423, 0.7623, 0.7423, 0.7494, 0.7462, 0.7623, 0.7462, 0.7733, 0.7423, 0.7733, 0.7423, 0.7623, 0.1494, 0.887, 0.1494, 0.8763, 0.1532, 0.8763, 0.1532, 0.887, 0.1494, 0.8763, 0.1494, 0.8656, 0.1532, 0.8656, 0.1532, 0.8763, 0.1494, 0.8656, 0.1494, 0.8553, 0.1532, 0.8553, 0.1532, 0.8656, 0.1494, 0.8553, 0.1494, 0.8453, 0.1532, 0.8453, 0.1532, 0.8553, 0.1647, 0.7187, 0.1647, 0.8453, 0.1609, 0.8453, 0.1609, 0.7187, 0.2808, 0.0, 0.2808, 0.4374, 0.1915, 0.4368, 0.198, 0.4337, 0.2043, 0.4285, 0.2105, 0.4212, 0.2164, 0.412, 0.222, 0.401, 0.2272, 0.3881, 0.2321, 0.3737, 0.2365, 0.3578, 0.2404, 0.3405, 0.2437, 0.322, 0.2465, 0.3026, 0.2487, 0.2823, 0.2503, 0.2615, 0.2513, 0.2402, 0.2516, 0.2187, 0.2513, 0.1972, 0.2503, 0.1759, 0.2487, 0.1551, 0.2465, 0.1348, 0.2437, 0.1154, 0.2404, 0.0969, 0.2365, 0.07962, 0.2321, 0.06369, 0.2272, 0.04924, 0.222, 0.03642, 0.2164, 0.02536, 0.2105, 0.01617, 0.2043, 0.008918, 0.198, 0.003691, 0.1915, 0.0005348, 0.727, 0.0, 0.7308, 0.0, 0.7308, 0.4374, 0.727, 0.4374, 0.2872, 0.8711, 0.2936, 0.8659, 0.2997, 0.8587, 0.3056, 0.8495, 0.3112, 0.8384, 0.3165, 0.8256, 0.3213, 0.8111, 0.3257, 0.7952, 0.3296, 0.7779, 0.333, 0.7595, 0.3358, 0.74, 0.338, 0.7198, 0.3396, 0.6989, 0.3405, 0.6776, 0.3408, 0.6561, 0.3405, 0.6346, 0.3396, 0.6134, 0.338, 0.5925, 0.3358, 0.5722, 0.333, 0.5528, 0.3296, 0.5343, 0.3257, 0.5171, 0.3213, 0.5011, 0.3165, 0.4867, 0.3112, 0.4739, 0.3056, 0.4628, 0.2997, 0.4536, 0.2936, 0.4464, 0.2872, 0.4411, 0.2808, 0.438, 0.37, 0.4374, 0.37, 0.8748, 0.2808, 0.8743, 0.1862, 0.7187, 0.1862, 0.8453, 0.1823, 0.8453, 0.1823, 0.7187, 0.1823, 0.8453, 0.1823, 0.8553, 0.1785, 0.8553, 0.1785, 0.8453, 0.1823, 0.8553, 0.1823, 0.8656, 0.1785, 0.8656, 0.1785, 0.8553, 0.1823, 0.8656, 0.1823, 0.8762, 0.1785, 0.8762, 0.1785, 0.8656, 0.1823, 0.8762, 0.1823, 0.887, 0.1785, 0.887, 0.1785, 0.8762, 0.7385, 0.0, 0.7385, 0.01106, 0.7347, 0.01106, 0.7347, 0.0, 0.7385, 0.01106, 0.7385, 0.02387, 0.7347, 0.02387, 0.7347, 0.01106, 0.7385, 0.02387, 0.7385, 0.03832, 0.7347, 0.03832, 0.7347, 0.02387, 0.7385, 0.03832, 0.7385, 0.05426, 0.7347, 0.05426, 0.7347, 0.03832, 0.7385, 0.05426, 0.7385, 0.07154, 0.7347, 0.07154, 0.7347, 0.05426, 0.7385, 0.07154, 0.7385, 0.08999, 0.7347, 0.08999, 0.7347, 0.07154, 0.7385, 0.08999, 0.7385, 0.1094, 0.7347, 0.1094, 0.7347, 0.08999, 0.7385, 0.1094, 0.7385, 0.1297, 0.7347, 0.1297, 0.7347, 0.1094, 0.7385, 0.1297, 0.7385, 0.1506, 0.7347, 0.1506, 0.7347, 0.1297, 0.7385, 0.1506, 0.7385, 0.1718, 0.7347, 0.1718, 0.7347, 0.1506, 0.7385, 0.1718, 0.7385, 0.1933, 0.7347, 0.1933, 0.7347, 0.1718, 0.7385, 0.1933, 0.7385, 0.2148, 0.7347, 0.2148, 0.7347, 0.1933, 0.7385, 0.2148, 0.7385, 0.2361, 0.7347, 0.2361, 0.7347, 0.2148, 0.7385, 0.2361, 0.7385, 0.257, 0.7347, 0.257, 0.7347, 0.2361, 0.7385, 0.257, 0.7385, 0.2772, 0.7347, 0.2772, 0.7347, 0.257, 0.7385, 0.2772, 0.7385, 0.2967, 0.7347, 0.2967, 0.7347, 0.2772, 0.7385, 0.2967, 0.7385, 0.3151, 0.7347, 0.3151, 0.7347, 0.2967, 0.7385, 0.3151, 0.7385, 0.3324, 0.7347, 0.3324, 0.7347, 0.3151, 0.7385, 0.3324, 0.7385, 0.3483, 0.7347, 0.3483, 0.7347, 0.3324, 0.7385, 0.3483, 0.7385, 0.3628, 0.7347, 0.3628, 0.7347, 0.3483, 0.7385, 0.3628, 0.7385, 0.3756, 0.7347, 0.3756, 0.7347, 0.3628, 0.7385, 0.3756, 0.7385, 0.3867, 0.7347, 0.3867, 0.7347, 0.3756, 0.1571, 0.887, 0.1571, 0.8763, 0.1609, 0.8763, 0.1609, 0.887, 0.1571, 0.8763, 0.1571, 0.8656, 0.1609, 0.8656, 0.1609, 0.8763, 0.1571, 0.8656, 0.1571, 0.8553, 0.1609, 0.8553, 0.1609, 0.8656, 0.1571, 0.8553, 0.1571, 0.8453, 0.1609, 0.8453, 0.1609, 0.8553, 0.1494, 0.7187, 0.1494, 0.8453, 0.1456, 0.8453, 0.1456, 0.7187, 0.2808, 0.4374, 0.2808, 0.8748, 0.1915, 0.8743, 0.198, 0.8711, 0.2043, 0.8659, 0.2105, 0.8586, 0.2164, 0.8494, 0.222, 0.8384, 0.2272, 0.8256, 0.2321, 0.8111, 0.2365, 0.7952, 0.2404, 0.7779, 0.2437, 0.7594, 0.2465, 0.74, 0.2487, 0.7197, 0.2503, 0.6989, 0.2513, 0.6776, 0.2516, 0.6561, 0.2513, 0.6346, 0.2503, 0.6133, 0.2487, 0.5925, 0.2465, 0.5722, 0.2437, 0.5528, 0.2404, 0.5343, 0.2365, 0.517, 0.2321, 0.5011, 0.2272, 0.4867, 0.222, 0.4738, 0.2164, 0.4628, 0.2105, 0.4536, 0.2043, 0.4463, 0.198, 0.4411, 0.1915, 0.4379, 0.7308, 0.0, 0.7347, 0.0, 0.7347, 0.4374, 0.7308, 0.4374, 0.3765, 0.8711, 0.3828, 0.8659, 0.389, 0.8587, 0.3949, 0.8495, 0.4005, 0.8384, 0.4057, 0.8256, 0.4106, 0.8111, 0.415, 0.7952, 0.4189, 0.7779, 0.4222, 0.7595, 0.425, 0.74, 0.4272, 0.7198, 0.4288, 0.6989, 0.4298, 0.6776, 0.4301, 0.6561, 0.4298, 0.6346, 0.4288, 0.6134, 0.4272, 0.5925, 0.425, 0.5722, 0.4222, 0.5528, 0.4189, 0.5343, 0.415, 0.5171, 0.4106, 0.5011, 0.4057, 0.4867, 0.4005, 0.4739, 0.3949, 0.4628, 0.389, 0.4536, 0.3828, 0.4464, 0.3765, 0.4411, 0.37, 0.438, 0.4593, 0.4374, 0.4593, 0.8748, 0.37, 0.8743, 0.1724, 0.8453, 0.1724, 0.7187, 0.1762, 0.7187, 0.1762, 0.8453, 0.1532, 0.887, 0.1532, 0.8771, 0.1571, 0.8771, 0.1571, 0.887, 0.1532, 0.8771, 0.1532, 0.8667, 0.1571, 0.8667, 0.1571, 0.8771, 0.1532, 0.8667, 0.1532, 0.8561, 0.1571, 0.8561, 0.1571, 0.8667, 0.1532, 0.8561, 0.1532, 0.8453, 0.1571, 0.8453, 0.1571, 0.8561, 0.7423, 0.0, 0.7423, 0.01106, 0.7385, 0.01106, 0.7385, 0.0, 0.7423, 0.01106, 0.7423, 0.02387, 0.7385, 0.02387, 0.7385, 0.01106, 0.7423, 0.02387, 0.7423, 0.03832, 0.7385, 0.03832, 0.7385, 0.02387, 0.7423, 0.03832, 0.7423, 0.05426, 0.7385, 0.05426, 0.7385, 0.03832, 0.7423, 0.05426, 0.7423, 0.07154, 0.7385, 0.07154, 0.7385, 0.05426, 0.7423, 0.07154, 0.7423, 0.08999, 0.7385, 0.08999, 0.7385, 0.07154, 0.7423, 0.08999, 0.7423, 0.1094, 0.7385, 0.1094, 0.7385, 0.08999, 0.7423, 0.1094, 0.7423, 0.1297, 0.7385, 0.1297, 0.7385, 0.1094, 0.7423, 0.1297, 0.7423, 0.1506, 0.7385, 0.1506, 0.7385, 0.1297, 0.7423, 0.1506, 0.7423, 0.1718, 0.7385, 0.1718, 0.7385, 0.1506, 0.7423, 0.1718, 0.7423, 0.1933, 0.7385, 0.1933, 0.7385, 0.1718, 0.7423, 0.1933, 0.7423, 0.2148, 0.7385, 0.2148, 0.7385, 0.1933, 0.7423, 0.2148, 0.7423, 0.2361, 0.7385, 0.2361, 0.7385, 0.2148, 0.7423, 0.2361, 0.7423, 0.257, 0.7385, 0.257, 0.7385, 0.2361, 0.7423, 0.257, 0.7423, 0.2772, 0.7385, 0.2772, 0.7385, 0.257, 0.7423, 0.2772, 0.7423, 0.2967, 0.7385, 0.2967, 0.7385, 0.2772, 0.7423, 0.2967, 0.7423, 0.3151, 0.7385, 0.3151, 0.7385, 0.2967, 0.7423, 0.3151, 0.7423, 0.3324, 0.7385, 0.3324, 0.7385, 0.3151, 0.7423, 0.3324, 0.7423, 0.3483, 0.7385, 0.3483, 0.7385, 0.3324, 0.7423, 0.3483, 0.7423, 0.3628, 0.7385, 0.3628, 0.7385, 0.3483, 0.7423, 0.3628, 0.7423, 0.3756, 0.7385, 0.3756, 0.7385, 0.3628, 0.7423, 0.3756, 0.7423, 0.3867, 0.7385, 0.3867, 0.7385, 0.3756, 0.1954, 0.9166, 0.1954, 0.9058, 0.1992, 0.9058, 0.1992, 0.9166, 0.1954, 0.9058, 0.1954, 0.8952, 0.1992, 0.8952, 0.1992, 0.9058, 0.1954, 0.8952, 0.1954, 0.8848, 0.1992, 0.8848, 0.1992, 0.8952, 0.1954, 0.8848, 0.1954, 0.8748, 0.1992, 0.8748, 0.1992, 0.8848, 0.1532, 0.7187, 0.1532, 0.8453, 0.1494, 0.8453, 0.1494, 0.7187, 0.08925, 0.2813, 0.08925, 0.7187, 3.853e-08, 0.7181, 0.006462, 0.715, 0.0128, 0.7098, 0.01895, 0.7025, 0.02486, 0.6933, 0.03046, 0.6823, 0.03571, 0.6694, 0.04055, 0.655, 0.04493, 0.6391, 0.04882, 0.6218, 0.05218, 0.6033, 0.05498, 0.5839, 0.05718, 0.5636, 0.05876, 0.5428, 0.05972, 0.5215, 0.06004, 0.5, 0.05972, 0.4785, 0.05876, 0.4572, 0.05718, 0.4364, 0.05498, 0.4161, 0.05218, 0.3966, 0.04882, 0.3782, 0.04493, 0.3609, 0.04055, 0.345, 0.03571, 0.3305, 0.03046, 0.3177, 0.02486, 0.3067, 0.01895, 0.2975, 0.0128, 0.2902, 0.006462, 0.285, 0.0, 0.2818, 0.727, 0.4374, 0.7308, 0.4374, 0.7308, 0.8748, 0.727, 0.8748, 0.4657, 0.8711, 0.4721, 0.8659, 0.4782, 0.8587, 0.4841, 0.8495, 0.4897, 0.8384, 0.495, 0.8256, 0.4998, 0.8111, 0.5042, 0.7952, 0.5081, 0.7779, 0.5115, 0.7595, 0.5143, 0.74, 0.5165, 0.7198, 0.518, 0.6989, 0.519, 0.6776, 0.5193, 0.6561, 0.519, 0.6346, 0.518, 0.6134, 0.5165, 0.5925, 0.5143, 0.5722, 0.5115, 0.5528, 0.5081, 0.5343, 0.5042, 0.5171, 0.4998, 0.5011, 0.495, 0.4867, 0.4897, 0.4739, 0.4841, 0.4628, 0.4782, 0.4536, 0.4721, 0.4464, 0.4657, 0.4411, 0.4593, 0.438, 0.5485, 0.4374, 0.5485, 0.8748, 0.4593, 0.8743, 0.1823, 0.7187, 0.1823, 0.8453, 0.1785, 0.8453, 0.1785, 0.7187, 0.1456, 0.8453, 0.1456, 0.8553, 0.1417, 0.8553, 0.1417, 0.8453, 0.1456, 0.8553, 0.1456, 0.8656, 0.1417, 0.8656, 0.1417, 0.8553, 0.1456, 0.8656, 0.1456, 0.8763, 0.1417, 0.8763, 0.1417, 0.8656, 0.1456, 0.8763, 0.1456, 0.887, 0.1417, 0.887, 0.1417, 0.8763, 0.7462, 0.0, 0.7462, 0.01106, 0.7423, 0.01106, 0.7423, 0.0, 0.7462, 0.01106, 0.7462, 0.02387, 0.7423, 0.02387, 0.7423, 0.01106, 0.7462, 0.02387, 0.7462, 0.03832, 0.7423, 0.03832, 0.7423, 0.02387, 0.7462, 0.03832, 0.7462, 0.05426, 0.7423, 0.05426, 0.7423, 0.03832, 0.7462, 0.05426, 0.7462, 0.07154, 0.7423, 0.07154, 0.7423, 0.05426, 0.7462, 0.07154, 0.7462, 0.08999, 0.7423, 0.08999, 0.7423, 0.07154, 0.7462, 0.08999, 0.7462, 0.1094, 0.7423, 0.1094, 0.7423, 0.08999, 0.7462, 0.1094, 0.7462, 0.1297, 0.7423, 0.1297, 0.7423, 0.1094, 0.7462, 0.1297, 0.7462, 0.1506, 0.7423, 0.1506, 0.7423, 0.1297, 0.7462, 0.1506, 0.7462, 0.1718, 0.7423, 0.1718, 0.7423, 0.1506, 0.7462, 0.1718, 0.7462, 0.1933, 0.7423, 0.1933, 0.7423, 0.1718, 0.7462, 0.1933, 0.7462, 0.2148, 0.7423, 0.2148, 0.7423, 0.1933, 0.7462, 0.2148, 0.7462, 0.2361, 0.7423, 0.2361, 0.7423, 0.2148, 0.7462, 0.2361, 0.7462, 0.257, 0.7423, 0.257, 0.7423, 0.2361, 0.7462, 0.257, 0.7462, 0.2772, 0.7423, 0.2772, 0.7423, 0.257, 0.7462, 0.2772, 0.7462, 0.2967, 0.7423, 0.2967, 0.7423, 0.2772, 0.7462, 0.2967, 0.7462, 0.3151, 0.7423, 0.3151, 0.7423, 0.2967, 0.7462, 0.3151, 0.7462, 0.3324, 0.7423, 0.3324, 0.7423, 0.3151, 0.7462, 0.3324, 0.7462, 0.3483, 0.7423, 0.3483, 0.7423, 0.3324, 0.7462, 0.3483, 0.7462, 0.3628, 0.7423, 0.3628, 0.7423, 0.3483, 0.7462, 0.3628, 0.7462, 0.3756, 0.7423, 0.3756, 0.7423, 0.3628, 0.7462, 0.3756, 0.7462, 0.3867, 0.7423, 0.3867, 0.7423, 0.3756, 0.2069, 0.8748, 0.2069, 0.8856, 0.203, 0.8856, 0.203, 0.8748, 0.2069, 0.8856, 0.2069, 0.8962, 0.203, 0.8962, 0.203, 0.8856, 0.2069, 0.8962, 0.2069, 0.9066, 0.203, 0.9066, 0.203, 0.8962, 0.2069, 0.9066, 0.2069, 0.9166, 0.203, 0.9166, 0.203, 0.9066, 0.1609, 0.7187, 0.1609, 0.8453, 0.1571, 0.8453, 0.1571, 0.7187, 0.37, 0.0, 0.37, 0.4374, 0.2808, 0.4368, 0.2872, 0.4337, 0.2936, 0.4285, 0.2997, 0.4212, 0.3056, 0.412, 0.3112, 0.401, 0.3165, 0.3881, 0.3213, 0.3737, 0.3257, 0.3578, 0.3296, 0.3405, 0.333, 0.322, 0.3358, 0.3026, 0.338, 0.2823, 0.3396, 0.2615, 0.3405, 0.2402, 0.3408, 0.2187, 0.3405, 0.1972, 0.3396, 0.1759, 0.338, 0.1551, 0.3358, 0.1348, 0.333, 0.1154, 0.3296, 0.0969, 0.3257, 0.07962, 0.3213, 0.06369, 0.3165, 0.04924, 0.3112, 0.03642, 0.3056, 0.02536, 0.2997, 0.01617, 0.2936, 0.008918, 0.2872, 0.003691, 0.2808, 0.0005348, 0.7308, 0.4374, 0.7347, 0.4374, 0.7347, 0.8748, 0.7308, 0.8748, 0.555, 0.4337, 0.5613, 0.4285, 0.5675, 0.4212, 0.5734, 0.412, 0.579, 0.401, 0.5842, 0.3882, 0.5891, 0.3737, 0.5935, 0.3578, 0.5973, 0.3405, 0.6007, 0.3221, 0.6035, 0.3026, 0.6057, 0.2824, 0.6073, 0.2615, 0.6082, 0.2402, 0.6086, 0.2187, 0.6082, 0.1972, 0.6073, 0.176, 0.6057, 0.1551, 0.6035, 0.1348, 0.6007, 0.1154, 0.5973, 0.09693, 0.5935, 0.07965, 0.5891, 0.06371, 0.5842, 0.04927, 0.579, 0.03645, 0.5734, 0.02539, 0.5675, 0.01619, 0.5613, 0.008947, 0.555, 0.00372, 0.5485, 0.0005639, 0.6378, 0.0, 0.6378, 0.4374, 0.5485, 0.4369, 0.1915, 0.7187, 0.1915, 0.8453, 0.1877, 0.8453, 0.1877, 0.7187, 0.1379, 0.887, 0.1379, 0.8771, 0.1417, 0.8771, 0.1417, 0.887, 0.1379, 0.8771, 0.1379, 0.8667, 0.1417, 0.8667, 0.1417, 0.8771, 0.1379, 0.8667, 0.1379, 0.8561, 0.1417, 0.8561, 0.1417, 0.8667, 0.1379, 0.8561, 0.1379, 0.8453, 0.1417, 0.8453, 0.1417, 0.8561, 0.7462, 0.3867, 0.7462, 0.3756, 0.75, 0.3756, 0.75, 0.3867, 0.7462, 0.3756, 0.7462, 0.3628, 0.75, 0.3628, 0.75, 0.3756, 0.7462, 0.3628, 0.7462, 0.3483, 0.75, 0.3483, 0.75, 0.3628, 0.7462, 0.3483, 0.7462, 0.3324, 0.75, 0.3324, 0.75, 0.3483, 0.7462, 0.3324, 0.7462, 0.3151, 0.75, 0.3151, 0.75, 0.3324, 0.7462, 0.3151, 0.7462, 0.2967, 0.75, 0.2967, 0.75, 0.3151, 0.7462, 0.2967, 0.7462, 0.2772, 0.75, 0.2772, 0.75, 0.2967, 0.7462, 0.2772, 0.7462, 0.257, 0.75, 0.257, 0.75, 0.2772, 0.7462, 0.257, 0.7462, 0.2361, 0.75, 0.2361, 0.75, 0.257, 0.7462, 0.2361, 0.7462, 0.2148, 0.75, 0.2148, 0.75, 0.2361, 0.7462, 0.2148, 0.7462, 0.1933, 0.75, 0.1933, 0.75, 0.2148, 0.7462, 0.1933, 0.7462, 0.1718, 0.75, 0.1718, 0.75, 0.1933, 0.7462, 0.1718, 0.7462, 0.1506, 0.75, 0.1506, 0.75, 0.1718, 0.7462, 0.1506, 0.7462, 0.1297, 0.75, 0.1297, 0.75, 0.1506, 0.7462, 0.1297, 0.7462, 0.1094, 0.75, 0.1094, 0.75, 0.1297, 0.7462, 0.1094, 0.7462, 0.08999, 0.75, 0.08999, 0.75, 0.1094, 0.7462, 0.08999, 0.7462, 0.07154, 0.75, 0.07154, 0.75, 0.08999, 0.7462, 0.07154, 0.7462, 0.05426, 0.75, 0.05426, 0.75, 0.07154, 0.7462, 0.05426, 0.7462, 0.03832, 0.75, 0.03832, 0.75, 0.05426, 0.7462, 0.03832, 0.7462, 0.02387, 0.75, 0.02387, 0.75, 0.03832, 0.7462, 0.02387, 0.7462, 0.01106, 0.75, 0.01106, 0.75, 0.02387, 0.7462, 0.01106, 0.7462, 0.0, 0.75, 0.0, 0.75, 0.01106, 0.203, 0.8748, 0.203, 0.8856, 0.1992, 0.8856, 0.1992, 0.8748, 0.203, 0.8856, 0.203, 0.8962, 0.1992, 0.8962, 0.1992, 0.8856, 0.203, 0.8962, 0.203, 0.9066, 0.1992, 0.9066, 0.1992, 0.8962, 0.203, 0.9066, 0.203, 0.9166, 0.1992, 0.9166, 0.1992, 0.9066, 0.1456, 0.7187, 0.1456, 0.8453, 0.1417, 0.8453, 0.1417, 0.7187, 0.5485, 0.0, 0.5485, 0.4374, 0.4593, 0.4368, 0.4657, 0.4337, 0.4721, 0.4285, 0.4782, 0.4212, 0.4841, 0.412, 0.4897, 0.401, 0.495, 0.3881, 0.4998, 0.3737, 0.5042, 0.3578, 0.5081, 0.3405, 0.5115, 0.322, 0.5143, 0.3026, 0.5165, 0.2823, 0.518, 0.2615, 0.519, 0.2402, 0.5193, 0.2187, 0.519, 0.1972, 0.518, 0.1759, 0.5165, 0.1551, 0.5143, 0.1348, 0.5115, 0.1154, 0.5081, 0.0969, 0.5042, 0.07962, 0.4998, 0.06369, 0.495, 0.04924, 0.4897, 0.03642, 0.4841, 0.02536, 0.4782, 0.01617, 0.4721, 0.008918, 0.4657, 0.003691, 0.4593, 0.0005348, 0.1877, 0.2813, 0.1915, 0.2813, 0.1915, 0.7187, 0.1877, 0.7187, 0.6442, 0.4337, 0.6506, 0.4285, 0.6567, 0.4212, 0.6626, 0.412, 0.6682, 0.401, 0.6735, 0.3882, 0.6783, 0.3737, 0.6827, 0.3578, 0.6866, 0.3405, 0.69, 0.3221, 0.6927, 0.3026, 0.6949, 0.2824, 0.6965, 0.2615, 0.6975, 0.2402, 0.6978, 0.2187, 0.6975, 0.1972, 0.6965, 0.176, 0.6949, 0.1551, 0.6927, 0.1348, 0.69, 0.1154, 0.6866, 0.09693, 0.6827, 0.07965, 0.6783, 0.06371, 0.6735, 0.04927, 0.6682, 0.03645, 0.6626, 0.02539, 0.6567, 0.01619, 0.6506, 0.008947, 0.6442, 0.00372, 0.6378, 0.0005639, 0.727, 0.0, 0.727, 0.4374, 0.6378, 0.4369, 0.1724, 0.8453, 0.1724, 0.9719, 0.1686, 0.9719, 0.1686, 0.8453, 0.1823, 0.887, 0.1823, 0.877, 0.1862, 0.877, 0.1862, 0.887, 0.1823, 0.877, 0.1823, 0.8667, 0.1862, 0.8667, 0.1862, 0.877, 0.1823, 0.8667, 0.1823, 0.8561, 0.1862, 0.8561, 0.1862, 0.8667, 0.1823, 0.8561, 0.1823, 0.8453, 0.1862, 0.8453, 0.1862, 0.8561, 0.7423, 0.3867, 0.7423, 0.3977, 0.7385, 0.3977, 0.7385, 0.3867, 0.7423, 0.3977, 0.7423, 0.4105, 0.7385, 0.4105, 0.7385, 0.3977, 0.7423, 0.4105, 0.7423, 0.425, 0.7385, 0.425, 0.7385, 0.4105, 0.7423, 0.425, 0.7423, 0.4409, 0.7385, 0.4409, 0.7385, 0.425, 0.7423, 0.4409, 0.7423, 0.4582, 0.7385, 0.4582, 0.7385, 0.4409, 0.7423, 0.4582, 0.7423, 0.4766, 0.7385, 0.4766, 0.7385, 0.4582, 0.7423, 0.4766, 0.7423, 0.4961, 0.7385, 0.4961, 0.7385, 0.4766, 0.7423, 0.4961, 0.7423, 0.5164, 0.7385, 0.5164, 0.7385, 0.4961, 0.7423, 0.5164, 0.7423, 0.5372, 0.7385, 0.5372, 0.7385, 0.5164, 0.7423, 0.5372, 0.7423, 0.5585, 0.7385, 0.5585, 0.7385, 0.5372, 0.7423, 0.5585, 0.7423, 0.58, 0.7385, 0.58, 0.7385, 0.5585, 0.7423, 0.58, 0.7423, 0.6015, 0.7385, 0.6015, 0.7385, 0.58, 0.7423, 0.6015, 0.7423, 0.6228, 0.7385, 0.6228, 0.7385, 0.6015, 0.7423, 0.6228, 0.7423, 0.6436, 0.7385, 0.6436, 0.7385, 0.6228, 0.7423, 0.6436, 0.7423, 0.6639, 0.7385, 0.6639, 0.7385, 0.6436, 0.7423, 0.6639, 0.7423, 0.6833, 0.7385, 0.6833, 0.7385, 0.6639, 0.7423, 0.6833, 0.7423, 0.7018, 0.7385, 0.7018, 0.7385, 0.6833, 0.7423, 0.7018, 0.7423, 0.7191, 0.7385, 0.7191, 0.7385, 0.7018, 0.7423, 0.7191, 0.7423, 0.735, 0.7385, 0.735, 0.7385, 0.7191, 0.7423, 0.735, 0.7423, 0.7494, 0.7385, 0.7494, 0.7385, 0.735, 0.7423, 0.7494, 0.7423, 0.7623, 0.7385, 0.7623, 0.7385, 0.7494, 0.7423, 0.7623, 0.7423, 0.7733, 0.7385, 0.7733, 0.7385, 0.7623, 0.2107, 0.8748, 0.2107, 0.8856, 0.2069, 0.8856, 0.2069, 0.8748, 0.2107, 0.8856, 0.2107, 0.8962, 0.2069, 0.8962, 0.2069, 0.8856, 0.2107, 0.8962, 0.2107, 0.9066, 0.2069, 0.9066, 0.2069, 0.8962, 0.2107, 0.9066, 0.2107, 0.9166, 0.2069, 0.9166, 0.2069, 0.9066, 0.1417, 0.7187, 0.1417, 0.8453, 0.1379, 0.8453, 0.1379, 0.7187, 0.1785, 0.2813, 0.1785, 0.7187, 0.08925, 0.7181, 0.09571, 0.715, 0.102, 0.7098, 0.1082, 0.7025, 0.1141, 0.6933, 0.1197, 0.6823, 0.125, 0.6694, 0.1298, 0.655, 0.1342, 0.6391, 0.1381, 0.6218, 0.1414, 0.6033, 0.1442, 0.5839, 0.1464, 0.5636, 0.148, 0.5428, 0.149, 0.5215, 0.1493, 0.5, 0.149, 0.4785, 0.148, 0.4572, 0.1464, 0.4364, 0.1442, 0.4161, 0.1414, 0.3966, 0.1381, 0.3782, 0.1342, 0.3609, 0.1298, 0.345, 0.125, 0.3305, 0.1197, 0.3177, 0.1141, 0.3067, 0.1082, 0.2975, 0.102, 0.2902, 0.09571, 0.285, 0.08925, 0.2818, 0.1785, 0.2813, 0.1823, 0.2813, 0.1823, 0.7187, 0.1785, 0.7187, 0.555, 0.8711, 0.5613, 0.8659, 0.5675, 0.8587, 0.5734, 0.8495, 0.579, 0.8384, 0.5842, 0.8256, 0.5891, 0.8111, 0.5935, 0.7952, 0.5973, 0.7779, 0.6007, 0.7595, 0.6035, 0.74, 0.6057, 0.7198, 0.6073, 0.6989, 0.6082, 0.6776, 0.6086, 0.6561, 0.6082, 0.6346, 0.6073, 0.6134, 0.6057, 0.5925, 0.6035, 0.5722, 0.6007, 0.5528, 0.5973, 0.5343, 0.5935, 0.5171, 0.5891, 0.5011, 0.5842, 0.4867, 0.579, 0.4739, 0.5734, 0.4628, 0.5675, 0.4536, 0.5613, 0.4464, 0.555, 0.4411, 0.5485, 0.438, 0.6378, 0.4374, 0.6378, 0.8748, 0.5485, 0.8743, 0.1686, 0.7187, 0.1686, 0.8453, 0.1647, 0.8453, 0.1647, 0.7187, 0.1494, 0.8453, 0.1494, 0.8553, 0.1456, 0.8553, 0.1456, 0.8453, 0.1494, 0.8553, 0.1494, 0.8656, 0.1456, 0.8656, 0.1456, 0.8553, 0.1494, 0.8656, 0.1494, 0.8763, 0.1456, 0.8763, 0.1456, 0.8656, 0.1494, 0.8763, 0.1494, 0.887, 0.1456, 0.887, 0.1456, 0.8763, 0.7385, 0.3867, 0.7385, 0.3977, 0.7347, 0.3977, 0.7347, 0.3867, 0.7385, 0.3977, 0.7385, 0.4105, 0.7347, 0.4105, 0.7347, 0.3977, 0.7385, 0.4105, 0.7385, 0.425, 0.7347, 0.425, 0.7347, 0.4105, 0.7385, 0.425, 0.7385, 0.4409, 0.7347, 0.4409, 0.7347, 0.425, 0.7385, 0.4409, 0.7385, 0.4582, 0.7347, 0.4582, 0.7347, 0.4409, 0.7385, 0.4582, 0.7385, 0.4766, 0.7347, 0.4766, 0.7347, 0.4582, 0.7385, 0.4766, 0.7385, 0.4961, 0.7347, 0.4961, 0.7347, 0.4766, 0.7385, 0.4961, 0.7385, 0.5164, 0.7347, 0.5164, 0.7347, 0.4961, 0.7385, 0.5164, 0.7385, 0.5372, 0.7347, 0.5372, 0.7347, 0.5164, 0.7385, 0.5372, 0.7385, 0.5585, 0.7347, 0.5585, 0.7347, 0.5372, 0.7385, 0.5585, 0.7385, 0.58, 0.7347, 0.58, 0.7347, 0.5585, 0.7385, 0.58, 0.7385, 0.6015, 0.7347, 0.6015, 0.7347, 0.58, 0.7385, 0.6015, 0.7385, 0.6228, 0.7347, 0.6228, 0.7347, 0.6015, 0.7385, 0.6228, 0.7385, 0.6436, 0.7347, 0.6436, 0.7347, 0.6228, 0.7385, 0.6436, 0.7385, 0.6639, 0.7347, 0.6639, 0.7347, 0.6436, 0.7385, 0.6639, 0.7385, 0.6833, 0.7347, 0.6833, 0.7347, 0.6639, 0.7385, 0.6833, 0.7385, 0.7018, 0.7347, 0.7018, 0.7347, 0.6833, 0.7385, 0.7018, 0.7385, 0.7191, 0.7347, 0.7191, 0.7347, 0.7018, 0.7385, 0.7191, 0.7385, 0.735, 0.7347, 0.735, 0.7347, 0.7191, 0.7385, 0.735, 0.7385, 0.7494, 0.7347, 0.7494, 0.7347, 0.735, 0.7385, 0.7494, 0.7385, 0.7623, 0.7347, 0.7623, 0.7347, 0.7494, 0.7385, 0.7623, 0.7385, 0.7733, 0.7347, 0.7733, 0.7347, 0.7623, 0.1915, 0.9166, 0.1915, 0.9058, 0.1954, 0.9058, 0.1954, 0.9166, 0.1915, 0.9058, 0.1915, 0.8952, 0.1954, 0.8952, 0.1954, 0.9058, 0.1915, 0.8952, 0.1915, 0.8848, 0.1954, 0.8848, 0.1954, 0.8952, 0.1915, 0.8848, 0.1915, 0.8748, 0.1954, 0.8748, 0.1954, 0.8848, 0.1571, 0.7187, 0.1571, 0.8453, 0.1532, 0.8453, 0.1532, 0.7187, 0.4593, 0.0, 0.4593, 0.4374, 0.37, 0.4368, 0.3765, 0.4337, 0.3828, 0.4285, 0.389, 0.4212, 0.3949, 0.412, 0.4005, 0.401, 0.4057, 0.3881, 0.4106, 0.3737, 0.415, 0.3578, 0.4189, 0.3405, 0.4222, 0.322, 0.425, 0.3026, 0.4272, 0.2823, 0.4288, 0.2615, 0.4298, 0.2402, 0.4301, 0.2187, 0.4298, 0.1972, 0.4288, 0.1759, 0.4272, 0.1551, 0.425, 0.1348, 0.4222, 0.1154, 0.4189, 0.0969, 0.415, 0.07962, 0.4106, 0.06369, 0.4057, 0.04924, 0.4005, 0.03642, 0.3949, 0.02536, 0.389, 0.01617, 0.3828, 0.008918, 0.3765, 0.003691, 0.37, 0.0005348, 0.1839, 0.2813, 0.1877, 0.2813, 0.1877, 0.7187, 0.1839, 0.7187, 0.6442, 0.8711, 0.6506, 0.8659, 0.6567, 0.8587, 0.6626, 0.8495, 0.6682, 0.8384, 0.6735, 0.8256, 0.6783, 0.8111, 0.6827, 0.7952, 0.6866, 0.7779, 0.69, 0.7595, 0.6927, 0.74, 0.6949, 0.7198, 0.6965, 0.6989, 0.6975, 0.6776, 0.6978, 0.6561, 0.6975, 0.6346, 0.6965, 0.6134, 0.6949, 0.5925, 0.6927, 0.5722, 0.69, 0.5528, 0.6866, 0.5343, 0.6827, 0.5171, 0.6783, 0.5011, 0.6735, 0.4867, 0.6682, 0.4739, 0.6626, 0.4628, 0.6567, 0.4536, 0.6506, 0.4464, 0.6442, 0.4411, 0.6378, 0.438, 0.727, 0.4374, 0.727, 0.8748, 0.6378, 0.8743])
me_plane.materials.append(mat_concrete)
me_plane.materials.append(mat_carpet)
me_plane.use_remesh_preserve_volume = False
me_plane.use_remesh_preserve_attributes = False
me_plane.use_mirror_vertex_groups = False
me_plane.update()

# ---- objects
ob_point = bpy.data.objects.new('Point', light_point)
ob_sun = bpy.data.objects.new('Sun', light_sun)
ob_cube = bpy.data.objects.new('Cube', me_cube_001)
ob_wall = bpy.data.objects.new('Wall', me_cube)
ob_floor = bpy.data.objects.new('Floor', me_plane)
ob_sun_001 = bpy.data.objects.new('Sun.001', light_sun_001)

# ---- transforms, parenting, visibility, modifiers, constraints
ob_point.location = (0.7046, 3.884, 2.69)
ob_point.lineart.crease_threshold = 0.0
ob_sun.location = (-0.4026, 0.1205, 8.215)
ob_sun.lineart.crease_threshold = 0.0
ob_cube.location = (-0.01525, -3.483, 2.806)
ob_cube.rotation_euler = (0.0, 0.1047, 0.0)
ob_cube.scale = (1.73, 1.25, 0.01)
ob_cube.lineart.crease_threshold = 0.0
ob_wall.location = (0.0, 1.0, 0.7917)
ob_wall.scale = (1.0, 0.01, 1.0)
ob_wall.lineart.crease_threshold = 0.0
ob_floor.location = (0.0, 0.0, 0.0)
ob_floor.lineart.crease_threshold = 0.0
ob_sun_001.location = (-0.4026, 7.933, 8.215)
ob_sun_001.lineart.crease_threshold = 0.0

# ---- collection membership
col_collection_1.objects.link(ob_point)
col_collection_1.objects.link(ob_sun)
col_collection_1.objects.link(ob_cube)
col_collection_1.objects.link(ob_wall)
col_collection_1.objects.link(ob_floor)
col_collection_1.objects.link(ob_sun_001)

# ---- scene / render settings (as saved in the file)
scene.frame_start = 1; scene.frame_end = 250; scene.frame_set(35)
scene.render.engine = 'BLENDER_EEVEE_NEXT'
scene.render.resolution_percentage = 50
scene.render.dither_intensity = 0.0
scene.cycles.use_denoising = False
scene.cycles.samples = 10
scene.cycles.sampling_pattern = 'TABULATED_SOBOL'
scene.cycles.light_sampling_threshold = 0.0
scene.cycles.use_adaptive_sampling = False
scene.cycles.use_light_tree = False
scene.cycles.blur_glossy = 0.0
scene.cycles.pixel_filter_type = 'GAUSSIAN'
scene.cycles.sample_clamp_indirect = 0.0
scene.view_settings.view_transform = 'Standard'
bpy.context.view_layer.update()

# ---- added for rendering (the .blend has no active camera): camera
cam_auto = bpy.data.cameras.new('AutoCamera')
cam_auto.lens = 50.0
cam_auto.sensor_width = 36.0
cam_auto.clip_end = 1000.0
ob_auto_camera = bpy.data.objects.new('AutoCamera', cam_auto)
scene.collection.objects.link(ob_auto_camera)
ob_auto_camera.location = (7.25014, -10.3075, 7.20636)
ob_auto_camera.rotation_euler = (1.09748, -7.21219e-08, 0.694738)
scene.camera = ob_auto_camera
bpy.context.view_layer.update()
